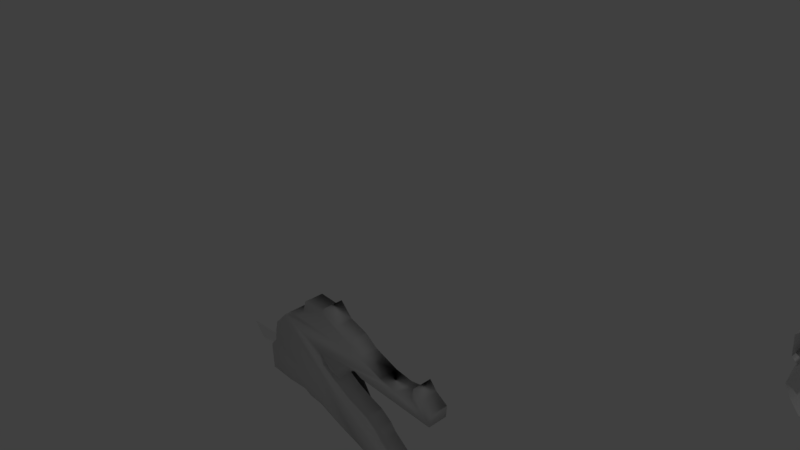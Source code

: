 # Source: DragonSkull.blend  (saved by Blender 2.77.0; exported with 4.5.12 LTS)
import bpy
from mathutils import Matrix  # noqa: F401  (used for matrix-valued properties, if any)

bpy.ops.wm.read_factory_settings(use_empty=True)
scene = bpy.context.scene
scene.name = 'Scene'

# ---- collections
col_collection_1 = bpy.data.collections.new('Collection 1'); scene.collection.children.link(col_collection_1)

# ---- materials (node trees are filled in below, after node groups)
mat_material = bpy.data.materials.new('Material')
mat_material.alpha_threshold = 0.0
mat_material.use_transparent_shadow = False
mat_material.roughness = 0.5
mat_material.line_color = (0.0, 0.0, 0.0, 1.0)

# ---- material node trees

# ---- world
world_world = bpy.data.worlds.new('World'); scene.world = world_world
world_world.color = (0.05088, 0.05088, 0.05088)
world_world.use_sun_shadow = False
world_world.sun_shadow_jitter_overblur = 0.0
world_world.cycles.sampling_method = 'MANUAL'

# ---- cameras
cam_camera = bpy.data.cameras.new('Camera')
cam_camera.clip_end = 100.0
cam_camera.lens = 35.0
cam_camera.sensor_width = 32.0
cam_camera.sensor_height = 18.0
cam_camera.ortho_scale = 7.314
cam_camera.dof.focus_distance = 0.0
cam_camera.dof.aperture_fstop = 128.0

# ---- lights
light_lamp = bpy.data.lights.new('Lamp', 'POINT')
light_lamp.transmission_factor = 0.0
light_lamp.cutoff_distance = 30.0
light_lamp.energy = 100.0
light_lamp.shadow_buffer_clip_start = 1.001
light_lamp.shadow_soft_size = 0.1
light_lamp.shadow_maximum_resolution = 0.006
light_lamp.use_absolute_resolution = True

# ---- meshes
me_cube_002 = bpy.data.meshes.new('Cube.002')
me_cube_002.from_pydata([(-0.7667, 4.411, -0.4212), (-0.8358, 4.41, -0.5162), (-1.171, 4.407, -1.732), (-1.152, 4.408, -0.6869), (-1.152, 4.408, -0.6869), (-0.9812, 4.409, -0.8947), (-1.003, 4.408, -1.232), (-1.193, 4.407, -1.419), (-0.7874, 4.411, -0.2455), (-0.4664, 4.413, -0.2741), (0.3253, 4.418, -0.03257), (0.7522, 4.421, 0.2011), (1.131, 4.424, 0.4836), (1.272, 4.425, 0.7193), (1.166, 4.424, 0.9019), (1.384, 4.426, 0.8678), (1.576, 4.427, 0.9179), (1.692, 4.428, 0.8841), (1.786, 4.428, 0.8206), (1.829, 4.428, 0.7658), (0.4688, 4.418, -0.373), (0.2901, 4.417, -0.5536), (0.1853, 4.416, -0.7303), (0.2339, 4.416, -0.8932), (0.3384, 4.417, -1.036), (0.1663, 4.415, -1.125), (-0.07595, 4.414, -1.183), (-0.1292, 4.413, -1.255), (-0.1041, 4.414, -1.299), (0.5843, 4.418, -1.154), (0.7253, 4.419, -1.124), (0.9906, 4.421, -0.9616), (1.261, 4.422, -0.8959), (1.583, 4.424, -0.8446), (1.818, 4.426, -0.8494), (2.179, 4.428, -0.7789), (2.445, 4.43, -0.6279), (2.714, 4.431, -0.5452), (2.841, 4.432, -0.3559), (2.897, 4.433, -0.3358), (2.92, 4.432, -0.6541), (2.834, 4.431, -0.9668), (2.65, 4.43, -1.267), (2.454, 4.428, -1.449), (2.297, 4.428, -1.383), (1.945, 4.425, -1.43), (1.715, 4.424, -1.505), (1.35, 4.422, -1.718), (0.901, 4.418, -1.965), (0.5438, 4.416, -2.115), (0.3807, 4.415, -2.266), (0.2184, 4.414, -2.326), (0.03061, 4.411, -2.52), (-0.9383, 4.414, -2.522), (-1.087, 4.417, -2.33), (-1.179, 4.42, -2.15), (-1.12, 4.425, -1.867), (-1.084, 4.425, -1.834), (-1.084, 4.425, -1.834), (-1.084, 4.425, -1.834), (2.92, 4.432, -0.6541), (-0.7667, 5.137, -0.4212), (-0.8358, 5.137, -0.5162), (-1.171, 5.133, -1.732), (-1.152, 5.135, -0.6869), (-1.152, 5.135, -0.6869), (-0.9812, 5.135, -0.8947), (-1.003, 5.135, -1.232), (-1.193, 5.133, -1.419), (-0.7874, 5.138, -0.2455), (-0.4664, 5.139, -0.2741), (0.3253, 5.144, -0.03257), (0.7522, 5.147, 0.2011), (1.131, 5.15, 0.4836), (1.272, 5.151, 0.7193), (1.166, 5.151, 0.9019), (1.384, 5.152, 0.8678), (1.576, 5.153, 0.9179), (1.692, 5.154, 0.8841), (1.786, 5.154, 0.8206), (1.829, 5.155, 0.7658), (0.4688, 5.145, -0.373), (0.2901, 5.143, -0.5536), (0.1853, 5.143, -0.7303), (0.2339, 5.143, -0.8932), (0.3384, 5.143, -1.036), (0.1663, 5.142, -1.125), (-0.07595, 5.14, -1.183), (-0.1292, 5.14, -1.255), (-0.1041, 5.14, -1.299), (0.5843, 5.144, -1.154), (0.7253, 5.145, -1.124), (0.9906, 5.147, -0.9616), (1.261, 5.149, -0.8959), (1.583, 5.151, -0.8446), (1.818, 5.152, -0.8494), (2.179, 5.154, -0.7789), (2.445, 5.156, -0.6279), (2.714, 5.158, -0.5452), (2.841, 5.159, -0.3559), (2.897, 5.159, -0.3358), (2.92, 5.159, -0.6541), (2.834, 5.158, -0.9668), (2.65, 5.156, -1.267), (2.454, 5.155, -1.449), (2.297, 5.154, -1.383), (1.945, 5.152, -1.43), (1.715, 5.15, -1.505), (1.35, 5.148, -1.718), (0.901, 5.145, -1.965), (0.5438, 5.143, -2.115), (0.3807, 5.141, -2.266), (0.2184, 5.14, -2.326), (0.03061, 5.138, -2.52), (-0.9383, 5.14, -2.522), (-1.087, 5.144, -2.33), (-1.179, 5.147, -2.15), (-1.12, 5.151, -1.867), (-1.084, 5.151, -1.834), (-1.084, 5.151, -1.834), (-1.084, 5.151, -1.834), (2.92, 5.159, -0.6541)], [], [(51, 50, 111, 112), (25, 24, 85, 86), (52, 51, 112, 113), (26, 25, 86, 87), (53, 52, 113, 114), (27, 26, 87, 88), (12, 11, 72, 73), (54, 53, 114, 115), (28, 27, 88, 89), (9, 8, 69, 70), (55, 54, 115, 116), (29, 28, 89, 90), (0, 1, 62, 61), (56, 55, 116, 117), (30, 29, 90, 91), (11, 10, 71, 72), (57, 56, 117, 118), (31, 30, 91, 92), (1, 3, 64, 62), (58, 57, 118, 119), (32, 31, 92, 93), (6, 7, 68, 67), (59, 58, 119, 120), (33, 32, 93, 94), (7, 2, 63, 68), (59, 2, 63, 120), (34, 33, 94, 95), (5, 6, 67, 66), (60, 40, 101, 121), (35, 34, 95, 96), (3, 4, 65, 64), (36, 35, 96, 97), (4, 5, 66, 65), (37, 36, 97, 98), (8, 0, 61, 69), (38, 37, 98, 99), (10, 9, 70, 71), (39, 38, 99, 100), (13, 12, 73, 74), (40, 39, 100, 101), (14, 13, 74, 75), (41, 40, 101, 102), (15, 14, 75, 76), (42, 41, 102, 103), (16, 15, 76, 77), (43, 42, 103, 104), (17, 16, 77, 78), (44, 43, 104, 105), (18, 17, 78, 79), (45, 44, 105, 106), (19, 18, 79, 80), (46, 45, 106, 107), (20, 19, 80, 81), (47, 46, 107, 108), (21, 20, 81, 82), (48, 47, 108, 109), (22, 21, 82, 83), (49, 48, 109, 110), (23, 22, 83, 84), (50, 49, 110, 111), (24, 23, 84, 85)])
me_cube_002.polygons.foreach_set('use_smooth', [True] * 61)
me_cube_002.use_remesh_preserve_volume = False
me_cube_002.use_remesh_preserve_attributes = False
me_cube_002.use_mirror_vertex_groups = False
me_cube_002.update()
me_cube_001 = bpy.data.meshes.new('Cube.001')
me_cube_001.from_pydata([(11.51, 2.514, 4.823), (11.49, 0.5296, 5.073), (12.24, 2.542, 5.101), (12.23, 0.5576, 5.351), (12.6, 2.552, 5.209), (12.58, 0.5678, 5.459), (12.43, 2.595, 5.54), (12.41, 0.6112, 5.79), (13.62, 2.604, 5.698), (13.6, 0.6197, 5.948), (14.68, 2.713, 6.645), (14.66, 0.7289, 6.895), (15.09, 2.862, 7.856), (15.07, 0.8776, 8.106), (17.54, 2.823, 7.736), (17.52, 0.8391, 7.986), (18.04, 2.908, 8.448), (18.02, 0.9241, 8.698), (19.37, 2.722, 7.069), (19.35, 0.7375, 7.319), (21.37, 2.624, 6.446), (21.35, 0.6399, 6.696), (22.8, 2.486, 5.463), (22.78, 0.5023, 5.713), (25.43, 2.347, 4.555), (25.41, 0.3627, 4.805), (25.43, 2.347, 4.555), (25.41, 0.3627, 4.805), (25.43, 2.347, 4.555), (25.41, 0.3627, 4.805), (27.34, 2.297, 4.305), (27.32, 0.3129, 4.555), (29.52, 2.326, 4.702), (29.5, 0.3422, 4.952), (29.68, 2.461, 5.785), (29.66, 0.4772, 6.035), (30.42, 2.343, 4.899), (30.4, 0.3584, 5.149), (31.68, 2.227, 4.08), (31.66, 0.2432, 4.331), (31.55, 2.074, 2.852), (31.53, 0.08964, 3.102), (22.8, 2.201, 3.196), (22.79, 0.2166, 3.446), (22.01, 2.249, 3.52), (21.99, 0.2651, 3.771), (21.29, 2.239, 3.388), (21.27, 0.2552, 3.638), (20.52, 2.259, 3.484), (20.5, 0.2747, 3.734), (19.9, 2.164, 2.687), (19.88, 0.1802, 2.937), (19.61, 2.02, 1.52), (19.6, 0.03576, 1.77), (18.33, 2.059, 1.735), (18.31, 0.07512, 1.985), (16.85, 2.244, 3.092), (16.83, 0.2603, 3.342), (17.18, 2.075, 1.775), (17.16, 0.09128, 2.026), (20.15, 1.83, 0.05669), (20.14, -0.1538, 0.3068), (21.31, 1.759, -0.4203), (21.29, -0.2249, -0.1702), (23.24, 1.661, -1.057), (23.22, -0.3237, -0.8073), (24.47, 1.542, -1.903), (24.45, -0.442, -1.653), (25.1, 1.438, -2.681), (25.08, -0.5461, -2.431), (26.61, 1.279, -3.829), (26.59, -0.7052, -3.579), (29.9, 1.119, -4.852), (29.88, -0.8656, -4.602), (29.9, 1.119, -4.852), (29.88, -0.8656, -4.602), (29.86, 1.092, -5.062), (29.84, -0.8918, -4.812), (30.67, 1.021, -5.565), (30.65, -0.9628, -5.315), (31.39, 1.11, -4.804), (31.37, -0.8738, -4.554), (31.4, 1.031, -5.435), (31.38, -0.9534, -5.185), (30.23, 0.8916, -6.629), (30.21, -1.093, -6.378), (27.74, 0.8019, -7.528), (27.72, -1.182, -7.278), (25.62, 0.823, -7.522), (25.6, -1.161, -7.272), (25.52, 0.9218, -6.746), (25.5, -1.062, -6.496), (24.19, 1.073, -5.65), (24.17, -0.9116, -5.4), (21.9, 1.185, -4.933), (21.88, -0.7993, -4.683), (21.9, 1.185, -4.933), (21.88, -0.7993, -4.683), (21.9, 1.185, -4.933), (21.88, -0.7993, -4.683), (21.9, 1.185, -4.933), (21.88, -0.7993, -4.683), (19.18, 1.303, -4.201), (19.16, -0.6812, -3.951), (16.4, 1.447, -3.272), (16.38, -0.5375, -3.022), (14.76, 1.475, -3.175), (14.74, -0.5095, -2.925), (13.9, 1.533, -2.778), (13.88, -0.4513, -2.528), (11.42, 1.534, -2.955), (11.4, -0.4498, -2.704), (8.663, 1.577, -2.828), (8.644, -0.4075, -2.578), (4.491, 1.693, -2.223), (2.759, 1.848, -1.126), (0.01897, 1.984, -0.2501), (2.619, 2.02, 0.2286), (3.718, 1.969, -0.09041), (5.071, 1.987, 0.1553), (6.805, 1.915, -0.2839), (8.622, 1.929, -0.03962), (8.603, -0.0557, 0.2105), (9.448, 2.043, 0.931), (9.429, 0.05874, 1.181), (9.639, 2.195, 2.154), (9.62, 0.211, 2.404), (9.962, 2.33, 3.244), (9.943, 0.3454, 3.494), (9.962, 2.33, 3.244), (9.943, 0.3454, 3.494), (9.962, 2.33, 3.244), (9.943, 0.3454, 3.494), (9.962, 2.33, 3.244), (9.943, 0.3454, 3.494), (9.962, 2.33, 3.244), (9.943, 0.3454, 3.494), (11.51, 2.514, 4.823), (12.24, 2.542, 5.101), (12.6, 2.552, 5.209), (12.43, 2.595, 5.54), (13.62, 2.604, 5.698), (14.68, 2.713, 6.645), (15.09, 2.862, 7.856), (17.54, 2.823, 7.736), (18.04, 2.908, 8.448), (19.37, 2.722, 7.069), (21.37, 2.624, 6.446), (22.8, 2.486, 5.463), (25.43, 2.347, 4.555), (25.43, 2.347, 4.555), (25.43, 2.347, 4.555), (27.34, 2.297, 4.305), (29.52, 2.326, 4.702), (29.68, 2.461, 5.785), (30.42, 2.343, 4.899), (31.68, 2.227, 4.08), (31.55, 2.074, 2.852), (22.8, 2.201, 3.196), (22.01, 2.249, 3.52), (21.29, 2.239, 3.388), (20.52, 2.259, 3.484), (19.9, 2.164, 2.687), (19.61, 2.02, 1.52), (18.33, 2.059, 1.735), (16.85, 2.244, 3.092), (17.18, 2.075, 1.775), (20.15, 1.83, 0.05669), (21.31, 1.759, -0.4203), (23.24, 1.661, -1.057), (24.47, 1.542, -1.903), (25.1, 1.438, -2.681), (26.61, 1.279, -3.829), (29.9, 1.119, -4.852), (29.9, 1.119, -4.852), (29.86, 1.092, -5.062), (30.67, 1.021, -5.565), (31.39, 1.11, -4.804), (31.4, 1.031, -5.435), (30.23, 0.8916, -6.629), (27.74, 0.8019, -7.528), (25.62, 0.823, -7.522), (25.52, 0.9218, -6.746), (24.19, 1.073, -5.65), (21.9, 1.185, -4.933), (21.9, 1.185, -4.933), (21.9, 1.185, -4.933), (21.9, 1.185, -4.933), (19.18, 1.303, -4.201), (16.4, 1.447, -3.272), (14.76, 1.475, -3.175), (13.9, 1.533, -2.778), (11.42, 1.534, -2.955), (8.663, 1.577, -2.828), (4.491, 1.693, -2.223), (2.759, 1.848, -1.126), (0.01897, 1.984, -0.2501), (2.619, 2.02, 0.2286), (3.718, 1.969, -0.09041), (5.071, 1.987, 0.1553), (6.805, 1.915, -0.2839), (8.622, 1.929, -0.03962), (9.448, 2.043, 0.931), (9.639, 2.195, 2.154), (9.962, 2.33, 3.244), (9.962, 2.33, 3.244), (9.962, 2.33, 3.244), (9.962, 2.33, 3.244), (9.962, 2.33, 3.244), (11.51, 2.514, 4.823), (9.962, 2.33, 3.244), (12.24, 2.542, 5.101), (12.6, 2.552, 5.209), (12.43, 2.595, 5.54), (13.62, 2.604, 5.698), (14.68, 2.713, 6.645), (15.09, 2.862, 7.856), (17.54, 2.823, 7.736), (18.04, 2.908, 8.448), (19.37, 2.722, 7.069), (21.37, 2.624, 6.446), (22.8, 2.486, 5.463), (25.43, 2.347, 4.555), (25.43, 2.347, 4.555), (25.43, 2.347, 4.555), (27.34, 2.297, 4.305), (29.52, 2.326, 4.702), (29.68, 2.461, 5.785), (30.42, 2.343, 4.899), (31.68, 2.227, 4.08), (31.55, 2.074, 2.852), (22.8, 2.201, 3.196), (22.01, 2.249, 3.52), (21.29, 2.239, 3.388), (20.52, 2.259, 3.484), (19.9, 2.164, 2.687), (19.61, 2.02, 1.52), (18.33, 2.059, 1.735), (16.85, 2.244, 3.092), (17.18, 2.075, 1.775), (20.15, 1.83, 0.05669), (21.31, 1.759, -0.4203), (23.24, 1.661, -1.057), (24.47, 1.542, -1.903), (25.1, 1.438, -2.681), (26.61, 1.279, -3.829), (29.9, 1.119, -4.852), (29.9, 1.119, -4.852), (29.86, 1.092, -5.062), (30.67, 1.021, -5.565), (31.39, 1.11, -4.804), (31.4, 1.031, -5.435), (30.23, 0.8916, -6.629), (27.74, 0.8019, -7.528), (25.62, 0.823, -7.522), (25.52, 0.9218, -6.746), (24.19, 1.073, -5.65), (21.9, 1.185, -4.933), (21.9, 1.185, -4.933), (21.9, 1.185, -4.933), (21.9, 1.185, -4.933), (19.18, 1.303, -4.201), (16.4, 1.447, -3.272), (14.76, 1.475, -3.175), (13.9, 1.533, -2.778), (11.42, 1.534, -2.955), (8.663, 1.577, -2.828), (4.491, 1.693, -2.223), (2.759, 1.848, -1.126), (0.01897, 1.984, -0.2501), (2.619, 2.02, 0.2286), (3.718, 1.969, -0.09041), (5.071, 1.987, 0.1553), (6.805, 1.915, -0.2839), (8.622, 1.929, -0.03962), (9.448, 2.043, 0.931), (9.639, 2.195, 2.154), (9.962, 2.33, 3.244), (9.962, 2.33, 3.244), (9.962, 2.33, 3.244), (9.962, 2.33, 3.244), (14.7, 3.805, -4.547), (13.03, 5.531, -4.786), (11.53, 6.482, -4.918), (10.97, 7.574, -5.069), (12.46, 6.799, -4.962), (15.59, 5.566, -4.791), (19.32, 3.664, -4.528), (20.92, 3.1, -4.45), (23.24, 2.078, -4.309), (23.24, 2.078, -4.309), (23.24, 2.078, -4.309), (24.19, 1.073, -5.65), (23.24, 2.078, -4.309), (19.18, 1.303, -4.201), (14.7, 3.805, -4.547), (13.03, 5.531, -4.786), (11.53, 6.482, -4.918), (10.97, 7.574, -5.069), (12.46, 6.799, -4.962), (15.59, 5.566, -4.791), (19.32, 3.664, -4.528), (20.92, 3.1, -4.45), (23.24, 2.078, -4.309), (23.24, 2.078, -4.309), (23.24, 2.078, -4.309), (24.19, 1.073, -5.65), (24.19, 1.073, -5.65), (23.24, 2.078, -4.309), (19.18, 1.303, -4.201), (14.7, 3.805, -4.547), (13.03, 5.531, -4.786), (11.53, 6.482, -4.918), (10.97, 7.574, -5.069), (12.46, 6.799, -4.962), (15.59, 5.566, -4.791), (19.32, 3.664, -4.528), (20.92, 3.1, -4.45), (23.24, 2.078, -4.309), (23.24, 2.078, -4.309), (23.24, 2.078, -4.309), (24.19, 1.073, -5.65), (24.19, 1.073, -5.65), (23.24, 2.078, -4.309), (19.18, 1.303, -4.201), (14.7, 3.805, -4.547), (13.03, 5.531, -4.786), (11.53, 6.482, -4.918), (10.97, 7.574, -5.069), (12.46, 6.799, -4.962), (15.59, 5.566, -4.791), (19.32, 3.664, -4.528), (20.92, 3.1, -4.45), (23.24, 2.078, -4.309), (23.24, 2.078, -4.309), (23.24, 2.078, -4.309), (24.19, 1.073, -5.65), (24.19, 1.073, -5.65), (23.24, 2.078, -4.309), (14.26, 3.952, -4.602), (14.26, 3.952, -4.602), (12.42, 5.136, -4.779), (9.798, 6.048, -4.924), (9.798, 6.048, -4.924), (6.092, 6.067, -4.952), (2.193, 4.704, -4.792), (1.278, 4.371, -4.752), (-2.071, 4.306, -4.767), (1.44, 2.964, -4.556), (4.814, 3.469, -4.602), (5.998, 3.658, -4.62), (7.512, 3.351, -4.567), (9.564, 2.669, -4.458), (8.655, 1.661, -4.325), (12.42, 5.136, -4.779), (9.798, 6.048, -4.924), (9.798, 6.048, -4.924), (6.092, 6.067, -4.952), (2.193, 4.704, -4.792), (1.278, 4.371, -4.752), (-2.071, 4.306, -4.767), (1.44, 2.964, -4.556), (4.814, 3.469, -4.602), (5.998, 3.658, -4.62), (7.512, 3.351, -4.567), (9.564, 2.669, -4.458)], [(194, 114), (195, 115), (196, 116), (197, 117), (198, 118), (199, 119), (200, 120), (267, 194), (268, 195), (269, 196), (270, 197), (271, 198), (272, 199), (273, 200)], [(135, 0, 1, 136), (1, 0, 2, 3), (3, 2, 4, 5), (5, 4, 6, 7), (7, 6, 8, 9), (9, 8, 10, 11), (11, 10, 12, 13), (13, 12, 14, 15), (15, 14, 16, 17), (17, 16, 18, 19), (19, 18, 20, 21), (21, 20, 22, 23), (23, 22, 24, 25), (25, 24, 26, 27), (27, 26, 28, 29), (29, 28, 30, 31), (31, 30, 32, 33), (33, 32, 34, 35), (35, 34, 36, 37), (37, 36, 38, 39), (39, 38, 40, 41), (41, 40, 42, 43), (43, 42, 44, 45), (45, 44, 46, 47), (47, 46, 48, 49), (49, 48, 50, 51), (51, 50, 52, 53), (53, 52, 54, 55), (55, 54, 56, 57), (57, 56, 58, 59), (59, 58, 60, 61), (61, 60, 62, 63), (63, 62, 64, 65), (65, 64, 66, 67), (67, 66, 68, 69), (69, 68, 70, 71), (71, 70, 72, 73), (73, 72, 74, 75), (75, 74, 76, 77), (77, 76, 78, 79), (79, 78, 80, 81), (81, 80, 82, 83), (83, 82, 84, 85), (85, 84, 86, 87), (87, 86, 88, 89), (89, 88, 90, 91), (91, 90, 92, 93), (93, 92, 94, 95), (95, 94, 96, 97), (97, 96, 98, 99), (99, 98, 100, 101), (101, 100, 102, 103), (103, 102, 104, 105), (105, 104, 106, 107), (107, 106, 108, 109), (109, 108, 110, 111), (111, 110, 112, 113), (122, 121, 123, 124), (124, 123, 125, 126), (126, 125, 127, 128), (128, 127, 129, 130), (130, 129, 131, 132), (132, 131, 133, 134), (134, 133, 135, 136), (26, 24, 149, 150), (96, 94, 184, 185), (44, 42, 158, 159), (62, 60, 167, 168), (125, 123, 202, 203), (10, 8, 141, 142), (80, 78, 176, 177), (28, 26, 150, 151), (98, 96, 185, 186), (46, 44, 159, 160), (64, 62, 168, 169), (127, 125, 203, 204), (12, 10, 142, 143), (82, 80, 177, 178), (30, 28, 151, 152), (100, 98, 186, 187), (48, 46, 160, 161), (66, 64, 169, 170), (129, 127, 204, 205), (14, 12, 143, 144), (84, 82, 178, 179), (32, 30, 152, 153), (102, 100, 187, 188), (50, 48, 161, 162), (68, 66, 170, 171), (131, 129, 205, 206), (16, 14, 144, 145), (0, 135, 208, 137), (86, 84, 179, 180), (34, 32, 153, 154), (104, 102, 188, 189), (52, 50, 162, 163), (70, 68, 171, 172), (133, 131, 206, 207), (18, 16, 145, 146), (88, 86, 180, 181), (36, 34, 154, 155), (106, 104, 189, 190), (54, 52, 163, 164), (2, 0, 137, 138), (72, 70, 172, 173), (135, 133, 207, 208), (20, 18, 146, 147), (90, 88, 181, 182), (38, 36, 155, 156), (108, 106, 190, 191), (56, 54, 164, 165), (112, 266, 274, 121, 122, 113), (4, 2, 138, 139), (74, 72, 173, 174), (22, 20, 147, 148), (92, 90, 182, 183), (40, 38, 156, 157), (110, 108, 191, 192), (58, 56, 165, 166), (211, 209, 210, 280, 279, 278, 277, 276, 275, 274, 266, 265, 264, 263, 262, 261, 260, 259, 258, 257, 256, 255, 254, 253, 252, 251, 250, 249, 248, 247, 246, 245, 244, 243, 242, 241, 240, 239, 238, 237, 236, 235, 234, 233, 232, 231, 230, 229, 228, 227, 226, 225, 224, 223, 222, 221, 220, 219, 218, 217, 216, 215, 214, 213, 212), (6, 4, 139, 140), (76, 74, 174, 175), (24, 22, 148, 149), (94, 92, 183, 184), (42, 40, 157, 158), (112, 110, 192, 193), (60, 58, 166, 167), (123, 121, 201, 202), (8, 6, 140, 141), (78, 76, 175, 176), (182, 181, 254, 255), (156, 155, 228, 229), (183, 182, 255, 256), (157, 156, 229, 230), (184, 183, 256, 257), (158, 157, 230, 231), (185, 184, 257, 258), (159, 158, 231, 232), (186, 185, 258, 259), (160, 159, 232, 233), (187, 186, 259, 260), (161, 160, 233, 234), (188, 187, 260, 261), (162, 161, 234, 235), (189, 188, 261, 262), (163, 162, 235, 236), (137, 208, 210, 209), (190, 189, 262, 263), (164, 163, 236, 237), (138, 137, 209, 211), (191, 190, 263, 264), (165, 164, 237, 238), (139, 138, 211, 212), (192, 191, 264, 265), (166, 165, 238, 239), (140, 139, 212, 213), (193, 192, 265, 266), (167, 166, 239, 240), (141, 140, 213, 214), (168, 167, 240, 241), (142, 141, 214, 215), (169, 168, 241, 242), (143, 142, 215, 216), (170, 169, 242, 243), (144, 143, 216, 217), (171, 170, 243, 244), (145, 144, 217, 218), (172, 171, 244, 245), (146, 145, 218, 219), (173, 172, 245, 246), (147, 146, 219, 220), (174, 173, 246, 247), (148, 147, 220, 221), (175, 174, 247, 248), (149, 148, 221, 222), (202, 201, 274, 275), (176, 175, 248, 249), (150, 149, 222, 223), (203, 202, 275, 276), (177, 176, 249, 250), (151, 150, 223, 224), (204, 203, 276, 277), (178, 177, 250, 251), (152, 151, 224, 225), (205, 204, 277, 278), (179, 178, 251, 252), (153, 152, 225, 226), (206, 205, 278, 279), (180, 179, 252, 253), (154, 153, 226, 227), (207, 206, 279, 280), (181, 180, 253, 254), (155, 154, 227, 228), (208, 207, 280, 210), (281, 282, 283, 284, 285, 286, 287, 288, 289, 290, 291, 293, 292, 256, 261), (308, 305, 320, 323), (293, 291, 305, 308), (286, 285, 299, 300), (292, 293, 308, 307), (287, 286, 300, 301), (261, 256, 306, 294), (288, 287, 301, 302), (281, 261, 294, 295), (289, 288, 302, 303), (282, 281, 295, 296), (290, 289, 303, 304), (283, 282, 296, 297), (291, 290, 304, 305), (284, 283, 297, 298), (256, 292, 307, 306), (285, 284, 298, 299), (314, 313, 328, 329), (300, 299, 314, 315), (307, 308, 323, 322), (301, 300, 315, 316), (294, 306, 321, 309), (302, 301, 316, 317), (295, 294, 309, 310), (303, 302, 317, 318), (296, 295, 310, 311), (304, 303, 318, 319), (297, 296, 311, 312), (305, 304, 319, 320), (298, 297, 312, 313), (306, 307, 322, 321), (299, 298, 313, 314), (323, 320, 335, 338), (315, 314, 329, 330), (322, 323, 338, 337), (316, 315, 330, 331), (309, 321, 336, 324), (317, 316, 331, 332), (310, 309, 324, 325), (318, 317, 332, 333), (311, 310, 325, 326), (319, 318, 333, 334), (312, 311, 326, 327), (320, 319, 334, 335), (313, 312, 327, 328), (321, 322, 337, 336), (352, 341, 354, 365), (261, 324, 339, 340, 341, 352, 353, 266, 265, 264, 263, 262), (355, 356, 357, 358, 359, 360, 361, 362, 363, 364, 365, 354), (344, 345, 358, 357), (351, 352, 365, 364), (341, 342, 355, 354), (348, 349, 362, 361), (345, 346, 359, 358), (342, 343, 356, 355), (349, 350, 363, 362), (346, 347, 360, 359), (343, 344, 357, 356), (350, 351, 364, 363), (347, 348, 361, 360), (1, 3, 5, 7, 9, 11, 13, 15, 17, 19, 21, 23, 25, 27, 29, 31, 33, 35, 37, 39, 41, 43, 45, 47, 49, 51, 53, 55, 57, 59, 61, 63, 65, 67, 69, 71, 73, 75, 77, 79, 81, 83, 85, 87, 89, 91, 93, 95, 97, 99, 101, 103, 105, 107, 109, 111, 113, 122, 124, 126, 128, 130, 132, 134, 136)])
me_cube_001.polygons.foreach_set('use_smooth', [True] * 255)
me_cube_001.use_remesh_preserve_volume = False
me_cube_001.use_remesh_preserve_attributes = False
me_cube_001.use_mirror_vertex_groups = False
me_cube_001.update()
me_cube = bpy.data.meshes.new('Cube')
me_cube.from_pydata([(9.344, 0.5447, 3.184), (0.0666, 2.176, 1.192e-07), (1.49, -0.001077, -1.314), (9.059, 0.8195, 8.245), (0.0, 2.176, 4.128), (9.331, -0.6066, 6.326), (0.0, 2.176, 3.128), (1.435, 2.345, -0.03425), (1.16, 2.131, 4.79), (1.24, -1.918, 4.038), (1.24, 2.131, 4.038), (0.0, 2.122, 2.661), (1.03, 3.244, 3.117), (9.339, -0.6066, 6.297), (9.252, 0.9275, 7.241), (1.248, -1.918, 4.009), (1.248, 2.131, 4.009), (-0.559, -0.003921, -2.419), (2.454, 1.589, 4.377), (0.8889, -0.05538, 4.484), (9.068, 0.6712, 6.915), (2.46, 1.589, 4.357), (9.692, -0.001562, 3.075), (8.46, 0.6769, 8.016), (1.969, 1.726, 5.019), (10.54, -0.00604, 8.247), (10.82, -0.003034, 7.253), (10.28, -0.0108, 7.119), (9.689, -0.0004745, 8.24), (0.9687, -0.006091, 4.141), (2.45, -0.00472, 3.516), (1.777, -0.002503, 4.347), (1.131, 0.0, 1.8), (0.0, 2.176, 3.628), (0.0, 1.088, 4.128), (0.0, 2.176, 3.878), (-0.04283, -0.05265, 4.036), (0.0, 2.176, 3.378), (0.4822, 2.145, 2.115), (0.0, 1.632, 4.128), (8.429, 0.8557, 2.781), (7.162, 1.011, 2.544), (6.9, 1.06, 2.36), (6.124, 1.241, 2.121), (5.458, 1.372, 1.691), (3.628, 2.135, 0.6967), (2.632, 2.482, 0.2231), (8.432, -0.007836, 2.101), (7.164, -0.002075, 2.057), (6.88, 0.002366, 1.916), (6.094, -0.002672, 1.538), (5.438, -0.001077, 1.178), (4.558, -0.003786, 0.2835), (3.542, -0.004598, -0.5915), (2.52, -0.005026, -1.165), (8.368, 1.654, 4.194), (7.453, 1.799, 4.059), (6.537, 1.945, 3.923), (5.622, 2.091, 3.788), (4.706, 2.236, 3.652), (4.015, 2.718, 3.443), (3.074, 3.124, 3.296), (2.05, 3.336, 3.102), (2.046, -0.0195, 1.785), (2.944, -0.0005241, 1.994), (4.001, -0.004039, 2.123), (4.742, 0.0, 2.335), (5.657, 0.0, 2.47), (6.573, -0.001769, 2.607), (7.491, -0.001307, 2.745), (8.404, 0.0, 4.345), (10.24, -0.01661, 5.123), (8.942, 0.7171, 2.651), (7.958, 0.903, 2.599), (8.913, 0.001937, 1.686), (7.975, 0.01835, 2.229), (0.0, 2.176, 4.003), (1.13, 3.05, 1.562), (0.0, 2.176, 3.503), (0.0, 2.176, 3.753), (0.0, 2.176, 3.253), (0.3455, 2.122, 1.131), (8.295, 1.509, 3.507), (7.219, 1.75, 3.441), (6.616, 1.759, 3.162), (5.765, 2.009, 3.159), (5.002, 2.327, 3.112), (4.206, 2.686, 2.589), (3.232, 3.2, 2.518), (2.057, 3.349, 1.653), (1.244, 2.781, 0.5624), (8.323, 1.266, 2.941), (7.148, 1.2, 2.683), (6.732, 1.532, 2.599), (5.939, 1.664, 2.457), (5.178, 2.186, 2.794), (4.353, 2.514, 2.264), (3.381, 2.809, 1.631), (2.251, 3.056, 0.9443), (1.468, 1.162, -1.286), (8.348, 0.4386, 2.566), (7.125, 0.5077, 2.445), (6.814, 0.5802, 2.2), (5.925, 0.7802, 1.741), (5.355, 0.7061, 1.465), (4.446, 1.009, 0.1967), (3.523, 1.073, -0.6322), (2.571, 1.055, -0.8372), (7.905, 0.4393, 2.46), (8.931, 0.2634, 2.119), (10.05, 0.4067, 8.246), (10.33, 0.4082, 7.253), (9.733, 0.6131, 8.245), (10.01, 0.6139, 7.253), (10.2, 0.3302, 7.017), (9.599, 0.3382, 8.128), (9.063, 0.7537, 2.771), (9.035, 0.004759, 2.114), (8.16, 0.9652, 7.884), (7.453, 1.111, 7.359), (6.598, 1.257, 7.034), (5.925, 1.402, 6.7), (4.871, 1.548, 6.292), (3.824, 1.694, 5.91), (2.782, 1.839, 5.551), (2.02, 1.985, 5.069), (5.423, 1.047, 1.548), (5.32, 1.664, 1.876), (5.03, 1.591, 1.632), (8.427, 0.9652, 6.718), (7.466, 1.111, 6.341), (6.586, 1.257, 6.155), (5.727, 1.402, 5.61), (4.831, 1.552, 5.355), (3.93, 1.694, 4.87), (2.962, 1.839, 4.495), (2.03, 1.985, 4.155), (8.32, 0.7732, 6.455), (7.524, 0.8752, 6.154), (6.809, 0.9772, 6.045), (6.115, 1.079, 5.576), (5.384, 1.185, 5.398), (4.648, 1.283, 4.988), (3.844, 1.385, 4.69), (3.077, 1.487, 4.426), (7.718, 0.7935, 7.706), (7.167, 0.91, 7.232), (6.469, 1.027, 6.957), (5.951, 1.143, 6.674), (5.055, 1.26, 6.317), (4.164, 1.376, 5.986), (3.278, 1.493, 5.678), (2.673, 1.609, 5.247), (3.556, 1.612, 0.2539), (4.79, 2.186, 2.131), (3.838, 1.598, 0.3811), (4.963, 1.119, 1.383), (3.748, 2.033, 0.4743), (5.389, 1.518, 1.783), (5.389, 0.8763, 1.506), (4.634, 0.8913, 0.4238), (5.126, 0.7816, 0.7547), (4.22, 1.025, -0.07182), (3.595, 1.871, 0.3078), (5.441, 1.209, 1.619), (5.234, 1.782, 1.991), (5.015, 1.817, 1.844), (4.853, 1.19, 1.204), (5.035, 1.346, 1.489), (5.164, 0.9554, 1.419), (4.075, 1.388, 0.5277), (3.89, 2.394, 1.466), (3.715, 1.806, 0.2697), (4.69, 1.098, 1.124), (4.349, 2.295, 1.832), (1.14, -0.05885, 2.526), (0.357, 1.088, -1.24), (2.033, 2.414, 0.09443), (1.451, 1.754, -0.6601), (2.602, 1.768, -0.307), (2.02, 1.109, -1.062), (2.027, 1.761, -0.4835), (2.033, 2.414, 0.09443), (1.435, 2.345, -0.03425), (1.451, 1.754, -0.6601), (2.027, 1.761, -0.4835), (2.142, 2.947, -0.4559), (1.544, 2.879, -0.5846), (1.56, 2.287, -1.21), (2.135, 2.294, -1.034), (2.142, 2.947, -0.4559), (1.544, 2.879, -0.5846), (1.56, 2.287, -1.21), (2.135, 2.294, -1.034), (2.142, 2.947, -0.4559), (1.544, 2.879, -0.5846), (1.56, 2.287, -1.21), (2.135, 2.294, -1.034), (1.551, 3.47, -0.9663), (0.9527, 3.401, -1.095), (1.093, 2.791, -1.765), (1.544, 2.817, -1.544), (1.133, 3.505, -1.713), (0.5346, 3.437, -1.842), (0.551, 2.845, -2.468), (1.126, 2.852, -2.291), (1.13, 3.25, -2.458), (0.5312, 3.181, -2.586), (0.5476, 2.59, -3.212), (1.123, 2.597, -3.035), (0.455, 2.833, -3.491), (0.01709, 2.853, -3.446), (-0.1703, 2.431, -3.919), (0.4048, 2.438, -3.742), (0.08987, 2.531, -4.162), (2.03, 2.087, -0.1946), (2.139, 2.621, -0.7449), (1.624, 3.028, -1.34), (1.31, 3.09, -1.827), (1.187, 2.922, -2.628), (0.4299, 2.635, -3.617), (0.5803, -0.07313, 0.6376), (0.02447, 0.002151, -0.8945), (1.859, 2.148, 3.077), (2.82, 2.052, 3.279), (3.819, 1.847, 3.417), (4.535, 1.608, 3.627), (5.451, 1.535, 3.763), (6.366, 1.462, 3.898), (7.282, 1.39, 4.034), (5.164, 2.164, 3.72), (4.993, 1.572, 3.695), (6.995, 1.872, 3.991), (6.824, 1.426, 3.966), (4.395, 1.958, 4.395), (6.272, 1.805, 4.774), (7.946, 1.038, 6.529), (7.922, 0.8242, 6.305), (8.883, 0.8924, 6.986), (8.694, 0.7222, 6.685), (7.026, 1.184, 6.248), (7.167, 0.9262, 6.1), (7.011, 1.144, 5.586), (8.142, 0.9322, 5.985), (9.155, 0.5078, 6.362), (4.91, 2.247, 3.628), (4.972, 2.113, 4.013), (4.599, 2.119, 4.065), (5.234, 1.937, 3.744), (4.859, 1.761, 4.056), (4.662, 1.91, 3.66), (4.579, 1.794, 3.982), (8.951, 0.5042, 2.371), (8.928, 0.1266, 1.952), (9.132, 0.003567, 2.42), (9.313, 0.001768, 2.757), (6.769, 1.932, 3.967), (6.774, 1.85, 4.43), (6.557, 1.936, 4.321), (6.924, 1.637, 4.086), (6.606, 1.797, 4.617), (6.617, 1.566, 4.312), (6.891, 1.855, 4.213), (6.777, 1.726, 4.356), (6.373, 1.729, 3.965), (6.309, 1.56, 4.292), (6.514, 1.908, 4.163), (6.423, 1.852, 4.485), (6.365, 1.778, 4.337), (7.249, 1.161, 6.29), (7.386, 1.206, 5.889), (7.069, 1.094, 5.926), (8.19, 1.015, 6.62), (8.319, 0.981, 6.389), (8.117, 0.9636, 6.328), (9.111, 0.8559, 7.119), (9.252, 0.7979, 6.893), (8.962, 0.8708, 6.751), (8.789, 0.8073, 6.835), (9.094, 0.8053, 6.646), (8.929, 0.7492, 6.609), (8.947, 0.8635, 6.877), (8.941, 0.8063, 6.74), (6.512, 1.151, 2.24), (6.335, 1.598, 2.528), (6.032, 1.452, 2.289), (6.335, 1.598, 2.528), (6.424, 1.374, 2.384), (5.939, 1.664, 2.457), (6.032, 1.452, 2.289), (6.424, 1.374, 2.384), (7.582, 0.8895, 2.435), (7.379, 1.01, 2.493), (7.674, 1.029, 1.853), (7.589, 0.8256, 2.382), (7.339, 0.8743, 2.321), (7.28, 1.009, 2.427), (7.504, 0.9937, 2.497), (7.49, 0.7658, 2.358), (7.254, 0.9054, 2.313), (-0.4067, 3.682, -0.3269), (0.1797, 3.053, 0.3123), (1.027, 3.775, 0.1352), (1.75, 3.006, 0.6844), (2.165, 3.245, 1.284), (1.018, 3.973, 0.5682), (1.649, 3.396, 0.5072), (0.1933, 3.937, 0.00129), (1.339, 3.68, 0.4445), (1.564, 3.291, 1.614), (1.524, 3.643, 1.113), (0.2288, 4.109, 0.2655), (0.3696, 3.515, 0.5421), (0.8797, 3.806, 1.021)], [(9, 15), (13, 5), (99, 176), (200, 201), (210, 211), (206, 207), (202, 203), (198, 199), (203, 205), (208, 209), (212, 213), (246, 249), (246, 248), (247, 251), (247, 250), (287, 290)], [(29, 8, 4, 39, 34, 36, 19), (10, 6, 80, 37, 78, 33, 79, 35, 76, 4, 8), (12, 11, 6, 10), (3, 14, 275, 238, 129, 118), (7, 183, 184, 178), (89, 309, 77, 12, 62), (7, 1, 81, 38, 11, 12, 77, 90), (14, 20, 244, 276), (26, 27, 114, 20, 14, 113, 111), (118, 145, 23, 3), (29, 31, 24, 8), (137, 239, 20, 23, 145), (114, 27, 28, 115), (3, 23, 115, 28, 25, 110, 112), (18, 24, 31, 30), (12, 18, 30, 32), (10, 16, 21, 18, 12), (32, 63, 223, 62, 12), (223, 224, 61, 62), (224, 225, 60, 61), (225, 226, 250, 59, 60), (227, 228, 264, 57, 58), (233, 229, 56, 232, 259), (69, 70, 55, 56, 229), (82, 83, 56, 55), (83, 84, 57, 256, 232, 56), (84, 85, 58, 57), (85, 86, 59, 245, 230, 58), (86, 87, 60, 59), (87, 88, 61, 60), (88, 89, 62, 61), (109, 100, 40, 72, 252), (108, 101, 41, 73), (101, 102, 42, 41), (102, 103, 43, 283, 42), (159, 126, 164), (172, 163, 45, 157), (100, 108, 73, 40), (117, 74, 253, 109, 252, 72, 116), (22, 0, 71), (97, 98, 304, 89, 88), (94, 95, 86, 85), (93, 286, 94, 85, 84), (92, 93, 84, 83), (91, 92, 83, 82), (313, 310, 305, 311), (46, 177, 7, 90, 303, 98), (40, 73, 41, 92, 91), (41, 42, 93, 92), (158, 127, 165), (47, 75, 108, 100), (53, 54, 107, 106), (162, 106, 153, 163, 172, 155, 170), (161, 160, 173, 167, 169), (50, 51, 104, 103), (49, 50, 103, 102), (48, 49, 102, 101), (75, 48, 101, 108), (74, 47, 100, 109, 253), (54, 2, 99, 180, 107), (110, 25, 26, 111), (112, 110, 111, 113), (3, 112, 113, 14), (20, 114, 115, 23), (22, 255, 254, 117, 116, 0), (21, 144, 152, 24), (144, 143, 151, 152), (143, 142, 150, 151), (142, 141, 149, 150), (141, 140, 148, 149), (140, 139, 147, 148), (139, 241, 138, 146, 147), (138, 237, 137, 145, 146), (8, 24, 152, 125), (125, 152, 151, 124), (124, 151, 150, 123), (123, 150, 149, 122), (122, 149, 148, 121), (121, 148, 147, 120), (120, 147, 146, 119), (119, 146, 145, 118), (16, 136, 144, 21), (136, 135, 143, 144), (135, 134, 142, 143), (134, 133, 141, 142), (133, 132, 140, 141), (132, 131, 139, 140), (138, 241, 242), (129, 137, 243, 273), (129, 272, 236, 130, 119, 118), (130, 269, 240, 131, 120, 119), (131, 132, 121, 120), (132, 133, 122, 121), (133, 134, 123, 122), (134, 135, 124, 123), (135, 136, 125, 124), (10, 8, 125, 136, 16), (44, 128, 166, 158), (159, 169, 167, 156, 126), (164, 168, 128, 44), (104, 161, 169, 159), (158, 166, 154, 127), (157, 45, 171), (96, 95, 165, 127, 154, 174, 171, 45, 46, 98, 97), (51, 52, 105, 160, 161, 104), (52, 53, 106, 162, 105), (43, 44, 158, 165, 95, 94, 285), (95, 96, 87, 86), (96, 97, 88, 87), (103, 104, 159, 164, 44, 43), (160, 105, 162, 170, 173), (106, 107, 179, 46, 45, 163, 153), (1, 7, 178, 99, 2, 17, 176), (72, 40, 116), (40, 91, 0, 116), (55, 70, 71, 0), (55, 0, 91, 82), (180, 99, 178, 181), (107, 180, 181, 179), (179, 181, 177, 46), (184, 188, 189, 185), (177, 182, 183, 7), (178, 184, 185, 181), (181, 185, 215, 182, 177), (189, 193, 190, 186), (182, 186, 187, 183), (185, 189, 186, 182, 215), (183, 187, 188, 184), (192, 196, 197, 193), (187, 191, 192, 188), (188, 192, 193, 189), (186, 190, 191, 187), (197, 216, 194, 195, 196), (190, 194, 195, 191), (193, 197, 216, 194, 190), (191, 195, 196, 192), (216, 217, 198, 194), (195, 199, 200, 196), (217, 218, 202, 198), (199, 203, 204, 200), (218, 219, 206, 202), (203, 207, 208, 204), (219, 220, 210, 206), (207, 211, 212, 208), (213, 214, 210, 220), (211, 214, 212), (198, 202, 206, 210, 214, 211, 207, 203, 199, 195, 194), (197, 196, 200, 204, 208, 212, 214, 213, 209, 205, 201), (209, 213, 220, 219), (205, 209, 219, 218), (201, 205, 218, 217), (197, 201, 217, 216), (38, 81, 222, 221), (221, 175, 11, 38), (222, 81, 1, 176, 17), (4, 76, 35, 79, 33, 78, 37, 80, 6, 11, 175, 36, 34, 39), (68, 69, 229, 233, 228), (67, 68, 228, 227), (66, 67, 227, 231, 226), (65, 66, 226, 225), (64, 65, 225, 224), (63, 64, 224, 223), (231, 227, 58, 230, 248), (248, 230, 246, 234, 249), (268, 265, 235, 267), (230, 245, 246), (226, 231, 249, 234, 251), (250, 226, 251), (263, 262, 257, 260), (232, 256, 257, 262), (228, 233, 261, 235, 265), (130, 236, 237, 138), (129, 238, 278, 239, 137), (131, 240, 241, 139), (241, 240, 271, 242), (240, 269, 271), (130, 138, 242, 270), (137, 237, 243), (237, 236, 274, 243), (236, 272, 274), (282, 281, 277, 279), (238, 275, 277, 281), (20, 239, 280, 244), (246, 247, 234), (246, 245, 247), (245, 59, 247), (231, 248, 249), (59, 250, 251, 234, 247), (257, 258, 267, 235, 260), (257, 256, 258), (256, 57, 266, 258), (261, 263, 260, 235), (233, 259, 263, 261), (259, 232, 262, 263), (266, 268, 267, 258), (57, 264, 268, 266), (264, 228, 265, 268), (271, 270, 242), (271, 269, 270), (269, 130, 270), (274, 273, 243), (274, 272, 273), (272, 129, 273), (277, 276, 244, 279), (277, 275, 276), (275, 14, 276), (280, 282, 279, 244), (239, 278, 282, 280), (278, 238, 281, 282), (285, 94, 288, 289), (42, 283, 287, 286, 93), (94, 286, 284, 288), (294, 298, 293), (293, 296, 292), (297, 291, 293), (299, 296, 293), (298, 295, 293), (292, 297, 293), (291, 294, 293), (295, 299, 293), (302, 303, 301), (308, 306, 302, 307), (90, 77, 312, 300, 301), (98, 303, 302, 306), (302, 301, 300, 307), (303, 90, 301), (305, 308, 307, 300, 311), (89, 304, 308, 305, 310), (304, 98, 306, 308), (312, 313, 311, 300), (77, 309, 313, 312), (309, 89, 310, 313), (126, 156, 168, 164), (287, 283, 43, 285, 94, 286)])
me_cube.materials.append(mat_material)
me_cube.use_remesh_preserve_volume = False
me_cube.use_remesh_preserve_attributes = False
me_cube.use_mirror_vertex_groups = False
me_cube.update()

# ---- objects
ob_cube_002 = bpy.data.objects.new('Cube.002', me_cube_002)
ob_cube_001 = bpy.data.objects.new('Cube.001', me_cube_001)
ob_empty = bpy.data.objects.new('Empty', None)
ob_cube = bpy.data.objects.new('Cube', me_cube)
ob_lamp = bpy.data.objects.new('Lamp', light_lamp)
ob_camera = bpy.data.objects.new('Camera', cam_camera)

# ---- transforms, parenting, visibility, modifiers, constraints
ob_cube_002.location = (5.4, -1.271, 0.7366)
ob_cube_002.lineart.crease_threshold = 0.0
ob_cube_001.location = (-6.435, 1.468, -4.437)
ob_cube_001.rotation_euler = (0.1375, -0.0, 0.0)
ob_cube_001.scale = (0.1922, 0.1922, 0.1922)
ob_cube_001.lineart.crease_threshold = 0.0
_m = ob_cube_001.modifiers.new('Mirror', 'MIRROR')
_m.use_axis = (False, False, False)
ob_empty.location = (9.963, 6.233, 2.57)
ob_empty.scale = (-18.34, -18.34, -18.34)
ob_empty.empty_display_type = 'IMAGE'
ob_empty.empty_image_offset = (0.0, 0.0)
ob_empty.lineart.crease_threshold = 0.0
ob_cube.location = (1.887, -5.669, -3.677)
ob_cube.scale = (0.5216, 0.5216, 0.5216)
ob_cube.lock_rotations_4d = False
ob_cube.empty_display_type = 'ARROWS'
ob_cube.lineart.crease_threshold = 0.0
_m = ob_cube.modifiers.new('Mirror', 'MIRROR')
_m.use_axis = (False, True, False)
ob_lamp.location = (4.076, 1.005, 5.904)
ob_lamp.rotation_euler = (0.6503, 0.05522, 1.866)
ob_lamp.lock_rotations_4d = False
ob_lamp.empty_display_type = 'ARROWS'
ob_lamp.color = (0.0, 0.0, 0.0, 0.0)
ob_lamp.lineart.crease_threshold = 0.0
ob_camera.location = (7.481, -6.508, 5.344)
ob_camera.rotation_euler = (1.109, 0.01082, 0.8149)
ob_camera.lock_rotations_4d = False
ob_camera.empty_display_type = 'ARROWS'
ob_camera.color = (0.0, 0.0, 0.0, 0.0)
ob_camera.display_type = 'WIRE'
ob_camera.lineart.crease_threshold = 0.0

# ---- collection membership
col_collection_1.objects.link(ob_cube_002)
col_collection_1.objects.link(ob_cube_001)
col_collection_1.objects.link(ob_empty)
col_collection_1.objects.link(ob_cube)
col_collection_1.objects.link(ob_lamp)
col_collection_1.objects.link(ob_camera)

# ---- scene / render settings (as saved in the file)
scene.camera = ob_camera
scene.frame_start = 2; scene.frame_end = 250; scene.frame_set(2)
scene.render.engine = 'BLENDER_EEVEE_NEXT'
scene.render.resolution_percentage = 50
scene.render.dither_intensity = 0.0
scene.cycles.use_denoising = False
scene.cycles.samples = 128
scene.cycles.sampling_pattern = 'TABULATED_SOBOL'
scene.cycles.light_sampling_threshold = 0.0
scene.cycles.use_adaptive_sampling = False
scene.cycles.use_light_tree = False
scene.cycles.blur_glossy = 0.0
scene.cycles.sample_clamp_indirect = 0.0
scene.view_settings.view_transform = 'Standard'
bpy.context.view_layer.update()
